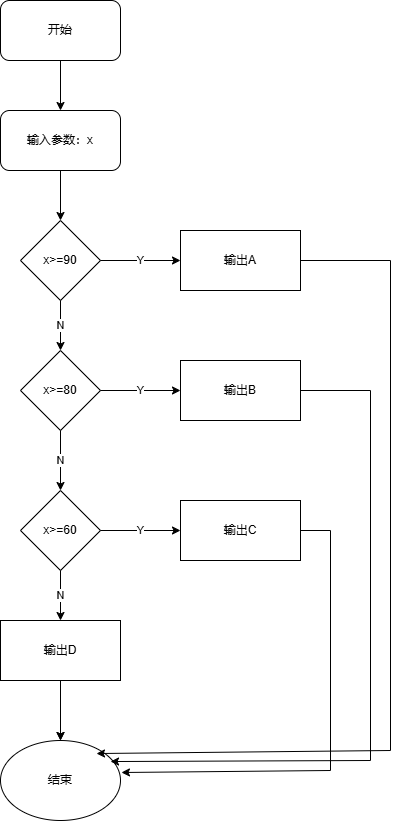

The diagram above was exported from draw.io. Its source (the exported page's mxGraphModel, read from the mxfile embedded in the PNG):
<mxGraphModel dx="706" dy="702" grid="1" gridSize="10" guides="1" tooltips="1" connect="1" arrows="1" fold="1" page="1" pageScale="1" pageWidth="827" pageHeight="1169" math="0" shadow="0">
  <root>
    <mxCell id="0" />
    <mxCell id="1" parent="0" />
    <mxCell id="ZZWTJker11-TO-siCZgU-1" value="开始" style="rounded=1;whiteSpace=wrap;html=1;" vertex="1" parent="1">
      <mxGeometry x="270" y="50" width="120" height="60" as="geometry" />
    </mxCell>
    <mxCell id="ZZWTJker11-TO-siCZgU-2" value="输入参数：x" style="rounded=1;whiteSpace=wrap;html=1;" vertex="1" parent="1">
      <mxGeometry x="270" y="160" width="120" height="60" as="geometry" />
    </mxCell>
    <mxCell id="ZZWTJker11-TO-siCZgU-3" value="x&amp;gt;=90" style="rhombus;whiteSpace=wrap;html=1;" vertex="1" parent="1">
      <mxGeometry x="290" y="270" width="80" height="80" as="geometry" />
    </mxCell>
    <mxCell id="ZZWTJker11-TO-siCZgU-4" value="x&amp;gt;=80" style="rhombus;whiteSpace=wrap;html=1;" vertex="1" parent="1">
      <mxGeometry x="290" y="400" width="80" height="80" as="geometry" />
    </mxCell>
    <mxCell id="ZZWTJker11-TO-siCZgU-5" value="x&amp;gt;=60" style="rhombus;whiteSpace=wrap;html=1;" vertex="1" parent="1">
      <mxGeometry x="290" y="540" width="80" height="80" as="geometry" />
    </mxCell>
    <mxCell id="ZZWTJker11-TO-siCZgU-34" value="" style="edgeStyle=orthogonalEdgeStyle;rounded=0;orthogonalLoop=1;jettySize=auto;html=1;" edge="1" parent="1" source="ZZWTJker11-TO-siCZgU-6" target="ZZWTJker11-TO-siCZgU-18">
      <mxGeometry relative="1" as="geometry" />
    </mxCell>
    <mxCell id="ZZWTJker11-TO-siCZgU-6" value="输出D" style="rounded=0;whiteSpace=wrap;html=1;" vertex="1" parent="1">
      <mxGeometry x="270" y="670" width="120" height="60" as="geometry" />
    </mxCell>
    <mxCell id="ZZWTJker11-TO-siCZgU-7" value="输出A" style="rounded=0;whiteSpace=wrap;html=1;" vertex="1" parent="1">
      <mxGeometry x="450" y="280" width="120" height="60" as="geometry" />
    </mxCell>
    <mxCell id="ZZWTJker11-TO-siCZgU-8" value="输出B" style="rounded=0;whiteSpace=wrap;html=1;" vertex="1" parent="1">
      <mxGeometry x="450" y="410" width="120" height="60" as="geometry" />
    </mxCell>
    <mxCell id="ZZWTJker11-TO-siCZgU-9" value="输出C" style="rounded=0;whiteSpace=wrap;html=1;" vertex="1" parent="1">
      <mxGeometry x="450" y="550" width="120" height="60" as="geometry" />
    </mxCell>
    <mxCell id="ZZWTJker11-TO-siCZgU-10" value="" style="endArrow=classic;html=1;rounded=0;entryX=0.5;entryY=0;entryDx=0;entryDy=0;" edge="1" parent="1" target="ZZWTJker11-TO-siCZgU-2">
      <mxGeometry width="50" height="50" relative="1" as="geometry">
        <mxPoint x="330" y="110" as="sourcePoint" />
        <mxPoint x="380" y="60" as="targetPoint" />
        <Array as="points" />
      </mxGeometry>
    </mxCell>
    <mxCell id="ZZWTJker11-TO-siCZgU-11" value="" style="endArrow=classic;html=1;rounded=0;exitX=0.5;exitY=1;exitDx=0;exitDy=0;" edge="1" parent="1" source="ZZWTJker11-TO-siCZgU-2">
      <mxGeometry width="50" height="50" relative="1" as="geometry">
        <mxPoint x="280" y="320" as="sourcePoint" />
        <mxPoint x="330" y="270" as="targetPoint" />
      </mxGeometry>
    </mxCell>
    <mxCell id="ZZWTJker11-TO-siCZgU-12" value="N" style="endArrow=classic;html=1;rounded=0;entryX=0.5;entryY=0;entryDx=0;entryDy=0;exitX=0.5;exitY=1;exitDx=0;exitDy=0;" edge="1" parent="1" source="ZZWTJker11-TO-siCZgU-3" target="ZZWTJker11-TO-siCZgU-4">
      <mxGeometry width="50" height="50" relative="1" as="geometry">
        <mxPoint x="200" y="420" as="sourcePoint" />
        <mxPoint x="250" y="370" as="targetPoint" />
      </mxGeometry>
    </mxCell>
    <mxCell id="ZZWTJker11-TO-siCZgU-13" value="N" style="endArrow=classic;html=1;rounded=0;entryX=0.5;entryY=0;entryDx=0;entryDy=0;exitX=0.5;exitY=1;exitDx=0;exitDy=0;" edge="1" parent="1" source="ZZWTJker11-TO-siCZgU-4" target="ZZWTJker11-TO-siCZgU-5">
      <mxGeometry width="50" height="50" relative="1" as="geometry">
        <mxPoint x="210" y="520" as="sourcePoint" />
        <mxPoint x="260" y="470" as="targetPoint" />
      </mxGeometry>
    </mxCell>
    <mxCell id="ZZWTJker11-TO-siCZgU-14" value="N" style="endArrow=classic;html=1;rounded=0;entryX=0.5;entryY=0;entryDx=0;entryDy=0;exitX=0.5;exitY=1;exitDx=0;exitDy=0;" edge="1" parent="1" source="ZZWTJker11-TO-siCZgU-5" target="ZZWTJker11-TO-siCZgU-6">
      <mxGeometry width="50" height="50" relative="1" as="geometry">
        <mxPoint x="190" y="670" as="sourcePoint" />
        <mxPoint x="240" y="620" as="targetPoint" />
      </mxGeometry>
    </mxCell>
    <mxCell id="ZZWTJker11-TO-siCZgU-15" value="Y" style="endArrow=classic;html=1;rounded=0;" edge="1" parent="1" target="ZZWTJker11-TO-siCZgU-7">
      <mxGeometry width="50" height="50" relative="1" as="geometry">
        <mxPoint x="370" y="310" as="sourcePoint" />
        <mxPoint x="420" y="260" as="targetPoint" />
      </mxGeometry>
    </mxCell>
    <mxCell id="ZZWTJker11-TO-siCZgU-16" value="Y" style="endArrow=classic;html=1;rounded=0;entryX=0;entryY=0.5;entryDx=0;entryDy=0;" edge="1" parent="1" target="ZZWTJker11-TO-siCZgU-8">
      <mxGeometry width="50" height="50" relative="1" as="geometry">
        <mxPoint x="370" y="440" as="sourcePoint" />
        <mxPoint x="420" y="390" as="targetPoint" />
      </mxGeometry>
    </mxCell>
    <mxCell id="ZZWTJker11-TO-siCZgU-17" value="Y" style="endArrow=classic;html=1;rounded=0;entryX=0;entryY=0.5;entryDx=0;entryDy=0;" edge="1" parent="1" target="ZZWTJker11-TO-siCZgU-9">
      <mxGeometry width="50" height="50" relative="1" as="geometry">
        <mxPoint x="370" y="580" as="sourcePoint" />
        <mxPoint x="420" y="530" as="targetPoint" />
      </mxGeometry>
    </mxCell>
    <mxCell id="ZZWTJker11-TO-siCZgU-18" value="结束" style="ellipse;whiteSpace=wrap;html=1;" vertex="1" parent="1">
      <mxGeometry x="270" y="790" width="120" height="80" as="geometry" />
    </mxCell>
    <mxCell id="ZZWTJker11-TO-siCZgU-24" value="" style="endArrow=none;html=1;rounded=0;" edge="1" parent="1">
      <mxGeometry width="50" height="50" relative="1" as="geometry">
        <mxPoint x="570" y="310" as="sourcePoint" />
        <mxPoint x="660" y="310" as="targetPoint" />
      </mxGeometry>
    </mxCell>
    <mxCell id="ZZWTJker11-TO-siCZgU-25" value="" style="endArrow=none;html=1;rounded=0;" edge="1" parent="1">
      <mxGeometry width="50" height="50" relative="1" as="geometry">
        <mxPoint x="660" y="800" as="sourcePoint" />
        <mxPoint x="660" y="310" as="targetPoint" />
      </mxGeometry>
    </mxCell>
    <mxCell id="ZZWTJker11-TO-siCZgU-26" value="" style="endArrow=none;html=1;rounded=0;" edge="1" parent="1">
      <mxGeometry width="50" height="50" relative="1" as="geometry">
        <mxPoint x="570" y="440" as="sourcePoint" />
        <mxPoint x="640" y="440" as="targetPoint" />
      </mxGeometry>
    </mxCell>
    <mxCell id="ZZWTJker11-TO-siCZgU-27" value="" style="endArrow=none;html=1;rounded=0;" edge="1" parent="1">
      <mxGeometry width="50" height="50" relative="1" as="geometry">
        <mxPoint x="570" y="580" as="sourcePoint" />
        <mxPoint x="600" y="580" as="targetPoint" />
      </mxGeometry>
    </mxCell>
    <mxCell id="ZZWTJker11-TO-siCZgU-28" value="" style="endArrow=none;html=1;rounded=0;" edge="1" parent="1">
      <mxGeometry width="50" height="50" relative="1" as="geometry">
        <mxPoint x="640" y="810" as="sourcePoint" />
        <mxPoint x="640" y="440" as="targetPoint" />
      </mxGeometry>
    </mxCell>
    <mxCell id="ZZWTJker11-TO-siCZgU-29" value="" style="endArrow=none;html=1;rounded=0;" edge="1" parent="1">
      <mxGeometry width="50" height="50" relative="1" as="geometry">
        <mxPoint x="600" y="820" as="sourcePoint" />
        <mxPoint x="600" y="580" as="targetPoint" />
      </mxGeometry>
    </mxCell>
    <mxCell id="ZZWTJker11-TO-siCZgU-30" value="" style="endArrow=classic;html=1;rounded=0;entryX=1.008;entryY=0.4;entryDx=0;entryDy=0;entryPerimeter=0;" edge="1" parent="1" target="ZZWTJker11-TO-siCZgU-18">
      <mxGeometry width="50" height="50" relative="1" as="geometry">
        <mxPoint x="600" y="820" as="sourcePoint" />
        <mxPoint x="580" y="750" as="targetPoint" />
      </mxGeometry>
    </mxCell>
    <mxCell id="ZZWTJker11-TO-siCZgU-31" value="" style="endArrow=classic;html=1;rounded=0;entryX=0.917;entryY=0.263;entryDx=0;entryDy=0;entryPerimeter=0;" edge="1" parent="1" target="ZZWTJker11-TO-siCZgU-18">
      <mxGeometry width="50" height="50" relative="1" as="geometry">
        <mxPoint x="640" y="810" as="sourcePoint" />
        <mxPoint x="690" y="760" as="targetPoint" />
      </mxGeometry>
    </mxCell>
    <mxCell id="ZZWTJker11-TO-siCZgU-32" value="" style="endArrow=classic;html=1;rounded=0;entryX=0.8;entryY=0.163;entryDx=0;entryDy=0;entryPerimeter=0;" edge="1" parent="1" target="ZZWTJker11-TO-siCZgU-18">
      <mxGeometry width="50" height="50" relative="1" as="geometry">
        <mxPoint x="660" y="800" as="sourcePoint" />
        <mxPoint x="710" y="750" as="targetPoint" />
      </mxGeometry>
    </mxCell>
    <mxCell id="ZZWTJker11-TO-siCZgU-33" value="" style="endArrow=classic;html=1;rounded=0;entryX=0.5;entryY=0;entryDx=0;entryDy=0;" edge="1" parent="1" target="ZZWTJker11-TO-siCZgU-18">
      <mxGeometry width="50" height="50" relative="1" as="geometry">
        <mxPoint x="330" y="730" as="sourcePoint" />
        <mxPoint x="380" y="680" as="targetPoint" />
      </mxGeometry>
    </mxCell>
  </root>
</mxGraphModel>